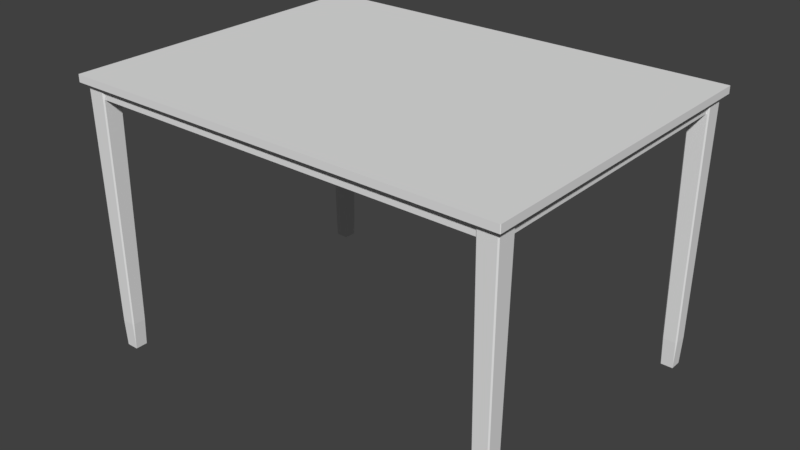 # Source: DiningRoomTable.blend  (saved by Blender 2.78.0; exported with 4.5.12 LTS)
import bpy
from mathutils import Matrix  # noqa: F401  (used for matrix-valued properties, if any)

bpy.ops.wm.read_factory_settings(use_empty=True)
scene = bpy.context.scene
scene.name = 'Scene'

# ---- collections
col_collection_1 = bpy.data.collections.new('Collection 1'); scene.collection.children.link(col_collection_1)

# ---- materials (node trees are filled in below, after node groups)
mat_material = bpy.data.materials.new('Material')
mat_material.alpha_threshold = 0.0
mat_material.use_transparent_shadow = False
mat_material.roughness = 0.5
mat_material.line_color = (0.0, 0.0, 0.0, 1.0)

# ---- material node trees

# ---- world
world_world = bpy.data.worlds.new('World'); scene.world = world_world
world_world.color = (0.05088, 0.05088, 0.05088)
world_world.use_sun_shadow = False
world_world.sun_shadow_jitter_overblur = 0.0
world_world.cycles.sampling_method = 'MANUAL'

# ---- meshes
me_cube_005 = bpy.data.meshes.new('Cube.005')
me_cube_005.from_pydata([(-0.9704, -0.9668, -54.14), (-0.9668, -0.9704, -54.14), (-0.9689, -0.9739, -54.15), (-0.9739, -0.9689, -54.15), (-1.0, -0.9965, -52.15), (-0.9965, -1.0, -52.15), (-0.9704, 0.9668, -54.14), (-0.9739, 0.9689, -54.15), (-0.9689, 0.9739, -54.15), (-0.9668, 0.9704, -54.14), (-0.9965, 1.0, -52.15), (-1.0, 0.9965, -52.15), (0.9704, -0.9668, -54.14), (0.9739, -0.9689, -54.15), (0.9689, -0.9739, -54.15), (0.9668, -0.9704, -54.14), (0.9965, -1.0, -52.15), (1.0, -0.9965, -52.15), (0.9668, 0.9704, -54.14), (0.9689, 0.9739, -54.15), (0.9739, 0.9689, -54.15), (0.9704, 0.9668, -54.14), (1.0, 0.9965, -52.15), (0.9965, 1.0, -52.15), (-0.9965, 0.9915, -54.15), (-1.0, 0.9965, -54.14), (-0.9965, 1.0, -54.14), (-0.9915, 0.9965, -54.15), (-0.9965, -0.9915, -54.15), (-0.9915, -0.9965, -54.15), (-0.9965, -1.0, -54.14), (-1.0, -0.9965, -54.14), (0.9915, 0.9965, -54.15), (0.9965, 1.0, -54.14), (1.0, 0.9965, -54.14), (0.9965, 0.9915, -54.15), (0.9965, -0.9915, -54.15), (1.0, -0.9965, -54.14), (0.9965, -1.0, -54.14), (0.9915, -0.9965, -54.15), (-0.9668, -0.9704, -52.15), (-0.9704, -0.9668, -52.15), (-0.9704, 0.9668, -52.15), (-0.9668, 0.9704, -52.15), (0.9704, -0.9668, -52.15), (0.9668, -0.9704, -52.15), (0.9668, 0.9704, -52.15), (0.9704, 0.9668, -52.15)], [], [(9, 18, 46, 43), (13, 20, 35, 36), (31, 4, 11, 25), (38, 16, 5, 30), (15, 1, 40, 45), (26, 10, 23, 33), (21, 12, 44, 47), (7, 3, 28, 24), (19, 8, 27, 32), (34, 22, 17, 37), (2, 14, 39, 29), (0, 1, 2, 3), (6, 7, 8, 9), (12, 13, 14, 15), (18, 19, 20, 21), (24, 25, 26, 27), (28, 29, 30, 31), (32, 33, 34, 35), (36, 37, 38, 39), (24, 28, 31, 25), (30, 5, 4, 31), (10, 26, 25, 11), (32, 27, 26, 33), (22, 34, 33, 23), (36, 35, 34, 37), (16, 38, 37, 17), (29, 39, 38, 30), (6, 0, 3, 7), (18, 9, 8, 19), (12, 21, 20, 13), (1, 15, 14, 2), (27, 8, 7, 24), (2, 29, 28, 3), (35, 20, 19, 32), (39, 14, 13, 36), (44, 12, 15, 45), (0, 41, 40, 1), (42, 6, 9, 43), (21, 47, 46, 18), (0, 6, 42, 41)])
me_cube_005.use_remesh_preserve_volume = False
me_cube_005.use_remesh_preserve_attributes = False
me_cube_005.use_mirror_vertex_groups = False
me_cube_005.update()
me_cube_004 = bpy.data.meshes.new('Cube.004')
me_cube_004.from_pydata([(1.322, -1.322, 0.5083), (1.322, 1.322, 0.5083), (-1.322, 1.322, 0.5083), (-1.322, -1.322, 0.5083), (-1.033, -0.8723, -0.8464), (-0.8429, -0.8429, -1.0), (-0.8723, -1.033, -0.8464), (-0.8429, 0.8429, -1.0), (-1.033, 0.8723, -0.8464), (-0.8723, 1.033, -0.8464), (0.8429, -0.8429, -1.0), (1.033, -0.8723, -0.8464), (0.8723, -1.033, -0.8464), (0.8429, 0.8429, -1.0), (0.8723, 1.033, -0.8464), (1.033, 0.8723, -0.8464), (-1.322, -1.161, 0.5083), (-1.161, -1.322, 0.5083), (-1.161, 1.322, 0.5083), (-1.322, 1.161, 0.5083), (1.322, 1.161, 0.5083), (1.161, 1.322, 0.5083), (1.161, -1.322, 0.5083), (1.322, -1.161, 0.5083)], [(3, 2), (1, 0), (0, 3), (2, 1)], [(12, 22, 17, 6), (4, 16, 19, 8), (15, 20, 23, 11), (9, 18, 21, 14), (4, 5, 6), (7, 8, 9), (10, 11, 12), (13, 14, 15), (7, 5, 4, 8), (18, 9, 8, 19), (13, 7, 9, 14), (20, 15, 14, 21), (10, 13, 15, 11), (22, 12, 11, 23), (5, 10, 12, 6), (6, 17, 16, 4), (7, 13, 10, 5)])
me_cube_004.use_remesh_preserve_volume = False
me_cube_004.use_remesh_preserve_attributes = False
me_cube_004.use_mirror_vertex_groups = False
me_cube_004.update()
me_cube_003 = bpy.data.meshes.new('Cube.003')
me_cube_003.from_pydata([(1.322, -1.322, 0.5083), (1.322, 1.322, 0.5083), (-1.322, 1.322, 0.5083), (-1.322, -1.322, 0.5083), (-1.021, -0.9172, -0.9003), (-0.8981, -0.8981, -1.0), (-0.9172, -1.021, -0.9003), (-0.8981, 0.8981, -1.0), (-1.021, 0.9172, -0.9003), (-0.9172, 1.021, -0.9003), (0.8981, -0.8981, -1.0), (1.021, -0.9172, -0.9003), (0.9172, -1.021, -0.9003), (0.8981, 0.8981, -1.0), (0.9172, 1.021, -0.9003), (1.021, 0.9172, -0.9003), (-1.322, -1.218, 0.5083), (-1.218, -1.322, 0.5083), (-1.218, 1.322, 0.5083), (-1.322, 1.218, 0.5083), (1.322, 1.218, 0.5083), (1.218, 1.322, 0.5083), (1.218, -1.322, 0.5083), (1.322, -1.218, 0.5083)], [(3, 2), (1, 0), (0, 3), (2, 1)], [(12, 22, 17, 6), (4, 16, 19, 8), (15, 20, 23, 11), (9, 18, 21, 14), (4, 5, 6), (7, 8, 9), (10, 11, 12), (13, 14, 15), (7, 5, 4, 8), (18, 9, 8, 19), (13, 7, 9, 14), (20, 15, 14, 21), (10, 13, 15, 11), (22, 12, 11, 23), (5, 10, 12, 6), (6, 17, 16, 4), (7, 13, 10, 5)])
me_cube_003.use_remesh_preserve_volume = False
me_cube_003.use_remesh_preserve_attributes = False
me_cube_003.use_mirror_vertex_groups = False
me_cube_003.update()
me_cube_002 = bpy.data.meshes.new('Cube.002')
me_cube_002.from_pydata([(1.322, -1.322, 0.5083), (1.322, 1.322, 0.5083), (-1.322, 1.322, 0.5083), (-1.322, -1.322, 0.5083), (-1.034, -0.8675, -0.8406), (-0.837, -0.837, -1.0), (-0.8675, -1.034, -0.8406), (-0.837, 0.837, -1.0), (-1.034, 0.8675, -0.8406), (-0.8675, 1.034, -0.8406), (0.837, -0.837, -1.0), (1.034, -0.8675, -0.8406), (0.8675, -1.034, -0.8406), (0.837, 0.837, -1.0), (0.8675, 1.034, -0.8406), (1.034, 0.8675, -0.8406), (-1.322, -1.155, 0.5083), (-1.155, -1.322, 0.5083), (-1.155, 1.322, 0.5083), (-1.322, 1.155, 0.5083), (1.322, 1.155, 0.5083), (1.155, 1.322, 0.5083), (1.155, -1.322, 0.5083), (1.322, -1.155, 0.5083)], [(3, 2), (1, 0), (0, 3), (2, 1)], [(12, 22, 17, 6), (4, 16, 19, 8), (15, 20, 23, 11), (9, 18, 21, 14), (4, 5, 6), (7, 8, 9), (10, 11, 12), (13, 14, 15), (7, 5, 4, 8), (18, 9, 8, 19), (13, 7, 9, 14), (20, 15, 14, 21), (10, 13, 15, 11), (22, 12, 11, 23), (5, 10, 12, 6), (6, 17, 16, 4), (7, 13, 10, 5)])
me_cube_002.use_remesh_preserve_volume = False
me_cube_002.use_remesh_preserve_attributes = False
me_cube_002.use_mirror_vertex_groups = False
me_cube_002.update()
me_cube_001 = bpy.data.meshes.new('Cube.001')
me_cube_001.from_pydata([(1.322, -1.322, 0.5083), (1.322, 1.322, 0.5083), (-1.322, 1.322, 0.5083), (-1.322, -1.322, 0.5083), (-1.029, -0.8864, -0.8633), (-0.8602, -0.8602, -1.0), (-0.8864, -1.029, -0.8633), (-0.8602, 0.8602, -1.0), (-1.029, 0.8864, -0.8633), (-0.8864, 1.029, -0.8633), (0.8602, -0.8602, -1.0), (1.029, -0.8864, -0.8633), (0.8864, -1.029, -0.8633), (0.8602, 0.8602, -1.0), (0.8864, 1.029, -0.8633), (1.029, 0.8864, -0.8633), (-1.322, -1.179, 0.5083), (-1.179, -1.322, 0.5083), (-1.179, 1.322, 0.5083), (-1.322, 1.179, 0.5083), (1.322, 1.179, 0.5083), (1.179, 1.322, 0.5083), (1.179, -1.322, 0.5083), (1.322, -1.179, 0.5083)], [(3, 2), (1, 0), (0, 3), (2, 1)], [(12, 22, 17, 6), (4, 16, 19, 8), (15, 20, 23, 11), (9, 18, 21, 14), (4, 5, 6), (7, 8, 9), (10, 11, 12), (13, 14, 15), (7, 5, 4, 8), (18, 9, 8, 19), (13, 7, 9, 14), (20, 15, 14, 21), (10, 13, 15, 11), (22, 12, 11, 23), (5, 10, 12, 6), (6, 17, 16, 4), (7, 13, 10, 5)])
me_cube_001.use_remesh_preserve_volume = False
me_cube_001.use_remesh_preserve_attributes = False
me_cube_001.use_mirror_vertex_groups = False
me_cube_001.update()
me_cube = bpy.data.meshes.new('Cube')
me_cube.from_pydata([(1.0, 0.9979, -0.9979), (0.9979, 0.9979, -1.0), (0.9979, 1.0, -0.9979), (1.0, -0.9979, -0.9979), (0.9979, -1.0, -0.9979), (0.9979, -0.9979, -1.0), (-0.9979, -1.0, -0.9979), (-1.0, -0.9979, -0.9979), (-0.9979, -0.9979, -1.0), (-0.9979, 1.0, -0.9979), (-0.9979, 0.9979, -1.0), (-1.0, 0.9979, -0.9979), (0.9979, 1.0, 0.9979), (0.9979, 0.9979, 1.0), (1.0, 0.9979, 0.9979), (0.9979, -1.0, 0.9979), (1.0, -0.9979, 0.9979), (0.9979, -0.9979, 1.0), (-1.0, -0.9979, 0.9979), (-0.9979, -1.0, 0.9979), (-0.9979, -0.9979, 1.0), (-1.0, 0.9979, 0.9979), (-0.9979, 0.9979, 1.0), (-0.9979, 1.0, 0.9979)], [], [(12, 2, 9, 23), (4, 15, 19, 6), (7, 18, 21, 11), (13, 22, 20, 17), (0, 14, 16, 3), (0, 1, 2), (3, 4, 5), (6, 7, 8), (9, 10, 11), (12, 13, 14), (15, 16, 17), (18, 19, 20), (21, 22, 23), (0, 3, 5, 1), (1, 10, 9, 2), (2, 12, 14, 0), (4, 6, 8, 5), (3, 16, 15, 4), (7, 11, 10, 8), (6, 19, 18, 7), (11, 21, 23, 9), (13, 17, 16, 14), (12, 23, 22, 13), (17, 20, 19, 15), (20, 22, 21, 18), (1, 5, 8, 10)])
me_cube.materials.append(mat_material)
me_cube.use_remesh_preserve_volume = False
me_cube.use_remesh_preserve_attributes = False
me_cube.use_mirror_vertex_groups = False
me_cube.update()

# ---- objects
ob_cube_005 = bpy.data.objects.new('Cube.005', me_cube_005)
ob_cube_004 = bpy.data.objects.new('Cube.004', me_cube_004)
ob_cube_003 = bpy.data.objects.new('Cube.003', me_cube_003)
ob_cube_002 = bpy.data.objects.new('Cube.002', me_cube_002)
ob_cube_001 = bpy.data.objects.new('Cube.001', me_cube_001)
ob_cube = bpy.data.objects.new('Cube', me_cube)

# ---- transforms, parenting, visibility, modifiers, constraints
ob_cube_005.location = (0.0, 0.0, 1.78)
ob_cube_005.scale = (0.5895, 0.437, 0.02)
ob_cube_005.lineart.crease_threshold = 0.0
ob_cube_004.location = (-0.57, -0.415, 0.49)
ob_cube_004.scale = (0.02, 0.02, 0.5)
ob_cube_004.lineart.crease_threshold = 0.0
ob_cube_003.location = (-0.57, 0.415, 0.49)
ob_cube_003.scale = (0.02, 0.02, 0.5)
ob_cube_003.lineart.crease_threshold = 0.0
ob_cube_002.location = (0.57, 0.415, 0.49)
ob_cube_002.scale = (0.02, 0.02, 0.5)
ob_cube_002.lineart.crease_threshold = 0.0
ob_cube_001.location = (0.57, -0.415, 0.49)
ob_cube_001.scale = (0.02, 0.02, 0.5)
ob_cube_001.lineart.crease_threshold = 0.0
ob_cube.location = (0.0, 0.0, 0.742)
ob_cube.scale = (0.6096, 0.4572, 0.01)
ob_cube.lock_rotations_4d = False
ob_cube.empty_display_type = 'ARROWS'
ob_cube.lineart.crease_threshold = 0.0

# ---- collection membership
col_collection_1.objects.link(ob_cube_005)
col_collection_1.objects.link(ob_cube_004)
col_collection_1.objects.link(ob_cube_003)
col_collection_1.objects.link(ob_cube_002)
col_collection_1.objects.link(ob_cube_001)
col_collection_1.objects.link(ob_cube)

# ---- scene / render settings (as saved in the file)
scene.frame_start = 1; scene.frame_end = 250; scene.frame_set(1)
scene.render.engine = 'BLENDER_EEVEE_NEXT'
scene.render.resolution_percentage = 50
scene.render.dither_intensity = 0.0
scene.cycles.use_denoising = False
scene.cycles.samples = 128
scene.cycles.sampling_pattern = 'TABULATED_SOBOL'
scene.cycles.light_sampling_threshold = 0.0
scene.cycles.use_adaptive_sampling = False
scene.cycles.use_light_tree = False
scene.cycles.blur_glossy = 0.0
scene.cycles.sample_clamp_indirect = 0.0
scene.view_settings.view_transform = 'Standard'
bpy.context.view_layer.update()

# ---- added for rendering (the .blend has no active camera and no usable light): camera, sun
cam_auto = bpy.data.cameras.new('AutoCamera')
cam_auto.lens = 50.0
cam_auto.sensor_width = 36.0
cam_auto.clip_end = 1000.0
ob_auto_camera = bpy.data.objects.new('AutoCamera', cam_auto)
scene.collection.objects.link(ob_auto_camera)
ob_auto_camera.location = (1.57648, -1.89177, 1.63218)
ob_auto_camera.rotation_euler = (1.09748, -7.21219e-08, 0.694738)
scene.camera = ob_auto_camera
light_auto_sun = bpy.data.lights.new('AutoSun', 'SUN')
light_auto_sun.energy = 3.0
light_auto_sun.angle = 0.0523599
ob_auto_sun = bpy.data.objects.new('AutoSun', light_auto_sun)
scene.collection.objects.link(ob_auto_sun)
ob_auto_sun.rotation_euler = (0.872665, 0.174533, 0.523599)
bpy.context.view_layer.update()
